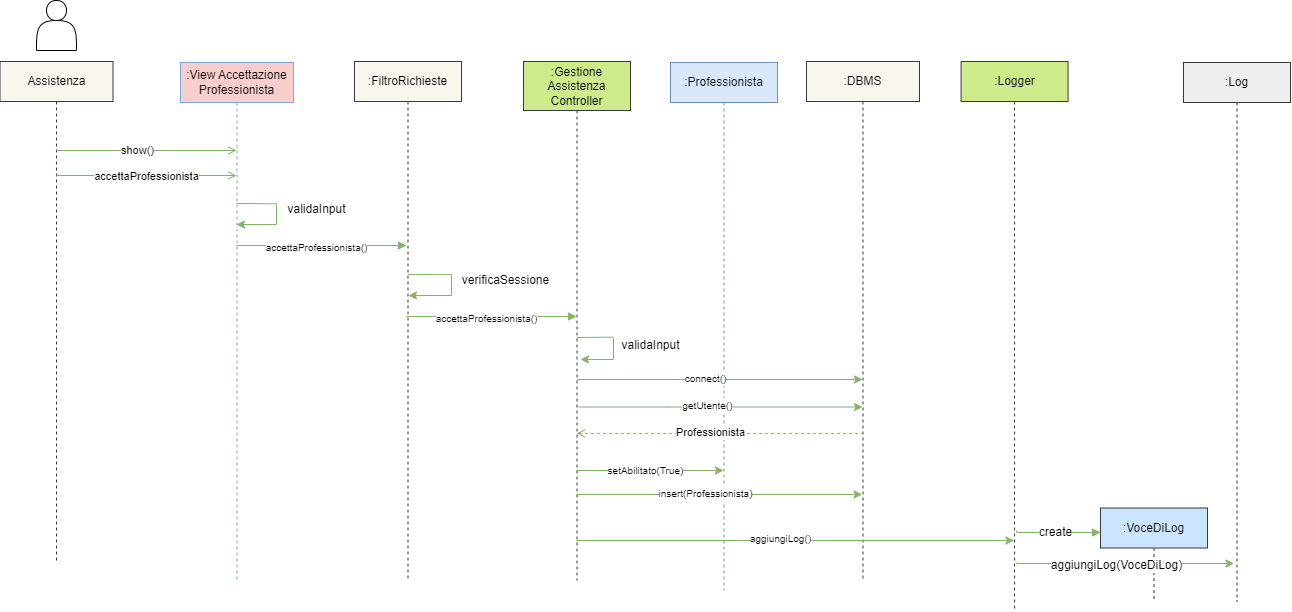

The diagram above was exported from draw.io. Its source (the exported page's mxGraphModel, read from the mxfile embedded in the PNG):
<mxGraphModel dx="660" dy="955" grid="1" gridSize="10" guides="1" tooltips="1" connect="1" arrows="1" fold="1" page="1" pageScale="1" pageWidth="850" pageHeight="1100" background="#655353" math="0" shadow="0">
  <root>
    <mxCell id="0" />
    <mxCell id="1" parent="0" />
    <mxCell id="aM9ryv3xv72pqoxQDRHE-1" value="&lt;font color=&quot;#000000&quot;&gt;:View Accettazione&lt;br&gt;Professionista&lt;br&gt;&lt;/font&gt;" style="shape=umlLifeline;perimeter=lifelinePerimeter;whiteSpace=wrap;html=1;container=0;dropTarget=0;collapsible=0;recursiveResize=0;outlineConnect=0;portConstraint=eastwest;newEdgeStyle={&quot;edgeStyle&quot;:&quot;elbowEdgeStyle&quot;,&quot;elbow&quot;:&quot;vertical&quot;,&quot;curved&quot;:0,&quot;rounded&quot;:0};fillColor=#f8cecc;strokeColor=#7EA6E0;" parent="1" vertex="1">
      <mxGeometry x="414" y="222" width="113" height="518" as="geometry" />
    </mxCell>
    <mxCell id="aM9ryv3xv72pqoxQDRHE-5" value="&lt;font color=&quot;#000000&quot;&gt;:FiltroRichieste&lt;/font&gt;" style="shape=umlLifeline;perimeter=lifelinePerimeter;whiteSpace=wrap;html=1;container=0;dropTarget=0;collapsible=0;recursiveResize=0;outlineConnect=0;portConstraint=eastwest;newEdgeStyle={&quot;edgeStyle&quot;:&quot;elbowEdgeStyle&quot;,&quot;elbow&quot;:&quot;vertical&quot;,&quot;curved&quot;:0,&quot;rounded&quot;:0};fillColor=#f9f7ed;strokeColor=#36393d;" parent="1" vertex="1">
      <mxGeometry x="588" y="221" width="107" height="519" as="geometry" />
    </mxCell>
    <mxCell id="Yb24JB4TYnkaWDeFjHNp-1" value="" style="shape=actor;whiteSpace=wrap;html=1;" parent="1" vertex="1">
      <mxGeometry x="270" y="160" width="40" height="50" as="geometry" />
    </mxCell>
    <mxCell id="Yb24JB4TYnkaWDeFjHNp-2" value="&lt;font color=&quot;#000000&quot;&gt;Assistenza&lt;/font&gt;" style="shape=umlLifeline;perimeter=lifelinePerimeter;whiteSpace=wrap;html=1;container=0;dropTarget=0;collapsible=0;recursiveResize=0;outlineConnect=0;portConstraint=eastwest;newEdgeStyle={&quot;edgeStyle&quot;:&quot;elbowEdgeStyle&quot;,&quot;elbow&quot;:&quot;vertical&quot;,&quot;curved&quot;:0,&quot;rounded&quot;:0};fillColor=#f9f7ed;strokeColor=#36393d;" parent="1" vertex="1">
      <mxGeometry x="233.5" y="221" width="113" height="499" as="geometry" />
    </mxCell>
    <mxCell id="Yb24JB4TYnkaWDeFjHNp-4" value="" style="html=1;verticalAlign=bottom;endArrow=open;edgeStyle=elbowEdgeStyle;elbow=vertical;curved=0;rounded=0;fillColor=#d5e8d4;strokeColor=#82b366;endFill=0;" parent="1" edge="1">
      <mxGeometry relative="1" as="geometry">
        <mxPoint x="290" y="310" as="sourcePoint" />
        <Array as="points">
          <mxPoint x="422" y="310" />
        </Array>
        <mxPoint x="470" y="310" as="targetPoint" />
      </mxGeometry>
    </mxCell>
    <mxCell id="Yb24JB4TYnkaWDeFjHNp-6" value="show()" style="edgeLabel;html=1;align=center;verticalAlign=middle;resizable=0;points=[];labelBackgroundColor=#ffffff;fontColor=#000000;" parent="Yb24JB4TYnkaWDeFjHNp-4" vertex="1" connectable="0">
      <mxGeometry x="-0.1732" y="3" relative="1" as="geometry">
        <mxPoint x="6" y="3" as="offset" />
      </mxGeometry>
    </mxCell>
    <mxCell id="Yb24JB4TYnkaWDeFjHNp-12" value="&lt;font color=&quot;#000000&quot;&gt;validaInput&lt;/font&gt;" style="text;html=1;align=center;verticalAlign=middle;resizable=0;points=[];autosize=1;strokeColor=none;fillColor=none;" parent="1" vertex="1">
      <mxGeometry x="510" y="354" width="80" height="30" as="geometry" />
    </mxCell>
    <mxCell id="Yb24JB4TYnkaWDeFjHNp-14" style="edgeStyle=elbowEdgeStyle;rounded=0;orthogonalLoop=1;jettySize=auto;html=1;elbow=vertical;curved=0;strokeColor=#82b366;fillColor=#d5e8d4;endArrow=none;endFill=0;" parent="1" edge="1">
      <mxGeometry relative="1" as="geometry">
        <mxPoint x="510" y="363" as="targetPoint" />
        <mxPoint x="470" y="363" as="sourcePoint" />
      </mxGeometry>
    </mxCell>
    <mxCell id="Yb24JB4TYnkaWDeFjHNp-15" style="edgeStyle=orthogonalEdgeStyle;rounded=0;orthogonalLoop=1;jettySize=auto;html=1;strokeColor=#82b366;fillColor=#d5e8d4;endArrow=classic;endFill=1;" parent="1" edge="1">
      <mxGeometry relative="1" as="geometry">
        <mxPoint x="470" y="384" as="targetPoint" />
        <Array as="points">
          <mxPoint x="510" y="364" />
          <mxPoint x="510" y="384" />
        </Array>
        <mxPoint x="510" y="363" as="sourcePoint" />
      </mxGeometry>
    </mxCell>
    <mxCell id="Yb24JB4TYnkaWDeFjHNp-16" style="edgeStyle=elbowEdgeStyle;rounded=0;orthogonalLoop=1;jettySize=auto;html=1;elbow=vertical;curved=0;strokeColor=#82b366;fillColor=#d5e8d4;endArrow=none;endFill=0;" parent="1" edge="1">
      <mxGeometry relative="1" as="geometry">
        <mxPoint x="685" y="434" as="targetPoint" />
        <mxPoint x="641.3103448275863" y="433.9655172413793" as="sourcePoint" />
      </mxGeometry>
    </mxCell>
    <mxCell id="Yb24JB4TYnkaWDeFjHNp-17" style="edgeStyle=orthogonalEdgeStyle;rounded=0;orthogonalLoop=1;jettySize=auto;html=1;strokeColor=#82b366;fillColor=#d5e8d4;endArrow=classic;endFill=1;" parent="1" edge="1">
      <mxGeometry relative="1" as="geometry">
        <mxPoint x="642" y="455" as="targetPoint" />
        <Array as="points">
          <mxPoint x="685" y="455" />
        </Array>
        <mxPoint x="685" y="433.97" as="sourcePoint" />
      </mxGeometry>
    </mxCell>
    <mxCell id="Yb24JB4TYnkaWDeFjHNp-18" value="verificaSessione" style="text;html=1;align=center;verticalAlign=middle;resizable=0;points=[];autosize=1;strokeColor=none;fillColor=none;fontSize=12;fontFamily=Helvetica;fontColor=#000000;" parent="1" vertex="1">
      <mxGeometry x="684" y="425" width="110" height="30" as="geometry" />
    </mxCell>
    <mxCell id="Yb24JB4TYnkaWDeFjHNp-19" value="" style="html=1;verticalAlign=bottom;endArrow=block;edgeStyle=elbowEdgeStyle;elbow=vertical;curved=0;rounded=0;fillColor=#d5e8d4;strokeColor=#82b366;endFill=1;" parent="1" target="Yb24JB4TYnkaWDeFjHNp-31" edge="1">
      <mxGeometry relative="1" as="geometry">
        <mxPoint x="640" y="476" as="sourcePoint" />
        <Array as="points">
          <mxPoint x="720" y="476" />
          <mxPoint x="771" y="414" />
        </Array>
        <mxPoint x="804" y="476" as="targetPoint" />
      </mxGeometry>
    </mxCell>
    <mxCell id="Yb24JB4TYnkaWDeFjHNp-20" value="&lt;font style=&quot;font-size: 10px;&quot;&gt;accettaProfessionista()&lt;/font&gt;" style="text;html=1;align=center;verticalAlign=middle;resizable=0;points=[];autosize=1;strokeColor=none;fillColor=none;labelBackgroundColor=#ffffff;fontColor=#000000;" parent="1" vertex="1">
      <mxGeometry x="655" y="463" width="130" height="30" as="geometry" />
    </mxCell>
    <mxCell id="Yb24JB4TYnkaWDeFjHNp-31" value="&lt;font color=&quot;#000000&quot;&gt;:Gestione Assistenza&lt;br&gt;Controller&lt;/font&gt;" style="shape=umlLifeline;perimeter=lifelinePerimeter;whiteSpace=wrap;html=1;container=0;dropTarget=0;collapsible=0;recursiveResize=0;outlineConnect=0;portConstraint=eastwest;newEdgeStyle={&quot;edgeStyle&quot;:&quot;elbowEdgeStyle&quot;,&quot;elbow&quot;:&quot;vertical&quot;,&quot;curved&quot;:0,&quot;rounded&quot;:0};fillColor=#cdeb8b;strokeColor=#36393d;size=49;" parent="1" vertex="1">
      <mxGeometry x="757" y="221" width="107" height="519" as="geometry" />
    </mxCell>
    <mxCell id="Yb24JB4TYnkaWDeFjHNp-34" value="validaInput" style="text;html=1;align=center;verticalAlign=middle;resizable=0;points=[];autosize=1;strokeColor=none;fillColor=none;fontSize=12;fontFamily=Helvetica;fontColor=#000000;" parent="1" vertex="1">
      <mxGeometry x="844" y="490" width="80" height="30" as="geometry" />
    </mxCell>
    <mxCell id="Yb24JB4TYnkaWDeFjHNp-35" value="&lt;font color=&quot;#000000&quot;&gt;:DBMS&lt;/font&gt;" style="shape=umlLifeline;perimeter=lifelinePerimeter;whiteSpace=wrap;html=1;container=0;dropTarget=0;collapsible=0;recursiveResize=0;outlineConnect=0;portConstraint=eastwest;newEdgeStyle={&quot;edgeStyle&quot;:&quot;elbowEdgeStyle&quot;,&quot;elbow&quot;:&quot;vertical&quot;,&quot;curved&quot;:0,&quot;rounded&quot;:0};fillColor=#f9f7ed;strokeColor=#36393d;" parent="1" vertex="1">
      <mxGeometry x="1040" y="221" width="113" height="519" as="geometry" />
    </mxCell>
    <mxCell id="Yb24JB4TYnkaWDeFjHNp-37" style="edgeStyle=elbowEdgeStyle;rounded=0;orthogonalLoop=1;jettySize=auto;html=1;elbow=vertical;curved=0;strokeColor=#82b366;fillColor=#d5e8d4;endArrow=none;endFill=0;" parent="1" edge="1">
      <mxGeometry relative="1" as="geometry">
        <mxPoint x="847" y="497" as="targetPoint" />
        <mxPoint x="810.4285714285713" y="497" as="sourcePoint" />
      </mxGeometry>
    </mxCell>
    <mxCell id="Yb24JB4TYnkaWDeFjHNp-38" style="edgeStyle=orthogonalEdgeStyle;rounded=0;orthogonalLoop=1;jettySize=auto;html=1;strokeColor=#82b366;fillColor=#d5e8d4;endArrow=classic;endFill=1;" parent="1" edge="1">
      <mxGeometry relative="1" as="geometry">
        <mxPoint x="814" y="519" as="targetPoint" />
        <Array as="points">
          <mxPoint x="847" y="498" />
          <mxPoint x="847" y="518" />
        </Array>
        <mxPoint x="847" y="497" as="sourcePoint" />
      </mxGeometry>
    </mxCell>
    <mxCell id="Yb24JB4TYnkaWDeFjHNp-56" value="&lt;font color=&quot;#000000&quot;&gt;:Logger&lt;/font&gt;" style="shape=umlLifeline;perimeter=lifelinePerimeter;whiteSpace=wrap;html=1;container=0;dropTarget=0;collapsible=0;recursiveResize=0;outlineConnect=0;portConstraint=eastwest;newEdgeStyle={&quot;edgeStyle&quot;:&quot;elbowEdgeStyle&quot;,&quot;elbow&quot;:&quot;vertical&quot;,&quot;curved&quot;:0,&quot;rounded&quot;:0};fillColor=#cdeb8b;strokeColor=#36393d;" parent="1" vertex="1">
      <mxGeometry x="1194.57" y="221" width="107" height="549" as="geometry" />
    </mxCell>
    <mxCell id="Yb24JB4TYnkaWDeFjHNp-57" value="" style="html=1;verticalAlign=bottom;endArrow=classic;edgeStyle=elbowEdgeStyle;elbow=vertical;curved=0;rounded=0;fillColor=#d5e8d4;strokeColor=#82b366;endFill=1;" parent="1" edge="1" target="Yb24JB4TYnkaWDeFjHNp-35">
      <mxGeometry relative="1" as="geometry">
        <mxPoint x="810.4285714285713" y="539" as="sourcePoint" />
        <Array as="points">
          <mxPoint x="900" y="539" />
          <mxPoint x="951" y="477" />
        </Array>
        <mxPoint x="1064" y="539" as="targetPoint" />
      </mxGeometry>
    </mxCell>
    <mxCell id="Yb24JB4TYnkaWDeFjHNp-59" value="" style="html=1;verticalAlign=bottom;endArrow=block;edgeStyle=elbowEdgeStyle;elbow=vertical;curved=0;rounded=0;fillColor=#d5e8d4;strokeColor=#82b366;endFill=1;" parent="1" edge="1">
      <mxGeometry relative="1" as="geometry">
        <mxPoint x="1250" y="690" as="sourcePoint" />
        <Array as="points">
          <mxPoint x="1301" y="692" />
          <mxPoint x="1352" y="630" />
        </Array>
        <mxPoint x="1334" y="692" as="targetPoint" />
      </mxGeometry>
    </mxCell>
    <mxCell id="Yb24JB4TYnkaWDeFjHNp-60" value="&lt;font&gt;create&lt;/font&gt;" style="text;html=1;align=center;verticalAlign=middle;resizable=0;points=[];autosize=1;strokeColor=none;fillColor=none;labelBackgroundColor=#ffffff;fontColor=#000000;" parent="1" vertex="1">
      <mxGeometry x="1259" y="677" width="60" height="30" as="geometry" />
    </mxCell>
    <mxCell id="Yb24JB4TYnkaWDeFjHNp-61" value="&lt;font color=&quot;#000000&quot;&gt;:VoceDiLog&lt;/font&gt;" style="shape=umlLifeline;perimeter=lifelinePerimeter;whiteSpace=wrap;html=1;container=0;dropTarget=0;collapsible=0;recursiveResize=0;outlineConnect=0;portConstraint=eastwest;newEdgeStyle={&quot;edgeStyle&quot;:&quot;elbowEdgeStyle&quot;,&quot;elbow&quot;:&quot;vertical&quot;,&quot;curved&quot;:0,&quot;rounded&quot;:0};fillColor=#cce5ff;strokeColor=#36393d;" parent="1" vertex="1">
      <mxGeometry x="1334" y="667.5" width="107" height="92.5" as="geometry" />
    </mxCell>
    <mxCell id="Yb24JB4TYnkaWDeFjHNp-63" value="" style="html=1;verticalAlign=bottom;endArrow=classic;edgeStyle=elbowEdgeStyle;elbow=vertical;curved=0;rounded=0;fillColor=#d5e8d4;strokeColor=#82b366;endFill=1;entryX=0.472;entryY=0.928;entryDx=0;entryDy=0;entryPerimeter=0;" parent="1" target="Yb24JB4TYnkaWDeFjHNp-65" edge="1">
      <mxGeometry relative="1" as="geometry">
        <mxPoint x="1250" y="722" as="sourcePoint" />
        <Array as="points">
          <mxPoint x="1317.57" y="723" />
          <mxPoint x="1368.57" y="661" />
        </Array>
        <mxPoint x="1531" y="723" as="targetPoint" />
      </mxGeometry>
    </mxCell>
    <mxCell id="Yb24JB4TYnkaWDeFjHNp-64" value="&lt;font&gt;aggiungiLog(VoceDiLog)&lt;/font&gt;" style="text;html=1;align=center;verticalAlign=middle;resizable=0;points=[];autosize=1;strokeColor=none;fillColor=none;labelBackgroundColor=#ffffff;fontColor=#000000;" parent="1" vertex="1">
      <mxGeometry x="1275" y="710" width="150" height="30" as="geometry" />
    </mxCell>
    <mxCell id="Yb24JB4TYnkaWDeFjHNp-65" value="&lt;font color=&quot;#000000&quot;&gt;:Log&lt;/font&gt;" style="shape=umlLifeline;perimeter=lifelinePerimeter;whiteSpace=wrap;html=1;container=0;dropTarget=0;collapsible=0;recursiveResize=0;outlineConnect=0;portConstraint=eastwest;newEdgeStyle={&quot;edgeStyle&quot;:&quot;elbowEdgeStyle&quot;,&quot;elbow&quot;:&quot;vertical&quot;,&quot;curved&quot;:0,&quot;rounded&quot;:0};fillColor=#eeeeee;strokeColor=#36393d;" parent="1" vertex="1">
      <mxGeometry x="1417" y="222" width="107" height="539" as="geometry" />
    </mxCell>
    <mxCell id="QyxA_KFHhbE35tuRCElM-1" value="" style="html=1;verticalAlign=bottom;endArrow=open;edgeStyle=elbowEdgeStyle;elbow=vertical;curved=0;rounded=0;fillColor=#d5e8d4;strokeColor=#82b366;endFill=0;" parent="1" edge="1">
      <mxGeometry relative="1" as="geometry">
        <mxPoint x="289.81034482758605" y="335" as="sourcePoint" />
        <Array as="points">
          <mxPoint x="432" y="335" />
        </Array>
        <mxPoint x="470" y="335" as="targetPoint" />
      </mxGeometry>
    </mxCell>
    <mxCell id="QyxA_KFHhbE35tuRCElM-2" value="accettaProfessionista" style="edgeLabel;html=1;align=center;verticalAlign=middle;resizable=0;points=[];labelBackgroundColor=#ffffff;fontColor=#000000;" parent="QyxA_KFHhbE35tuRCElM-1" vertex="1" connectable="0">
      <mxGeometry x="-0.1732" y="3" relative="1" as="geometry">
        <mxPoint x="16" y="4" as="offset" />
      </mxGeometry>
    </mxCell>
    <mxCell id="QyxA_KFHhbE35tuRCElM-11" value="&lt;font color=&quot;#000000&quot;&gt;:Professionista&lt;/font&gt;" style="shape=umlLifeline;perimeter=lifelinePerimeter;whiteSpace=wrap;html=1;container=0;dropTarget=0;collapsible=0;recursiveResize=0;outlineConnect=0;portConstraint=eastwest;newEdgeStyle={&quot;edgeStyle&quot;:&quot;elbowEdgeStyle&quot;,&quot;elbow&quot;:&quot;vertical&quot;,&quot;curved&quot;:0,&quot;rounded&quot;:0};fillColor=#dae8fc;strokeColor=#6c8ebf;" parent="1" vertex="1">
      <mxGeometry x="904" y="222" width="107" height="528" as="geometry" />
    </mxCell>
    <mxCell id="QyxA_KFHhbE35tuRCElM-12" value="&lt;font style=&quot;font-size: 10px;&quot;&gt;connect()&lt;/font&gt;" style="text;html=1;align=center;verticalAlign=middle;resizable=0;points=[];autosize=1;strokeColor=none;fillColor=none;labelBackgroundColor=#ffffff;fontColor=#000000;" parent="1" vertex="1">
      <mxGeometry x="904" y="522.5" width="70" height="30" as="geometry" />
    </mxCell>
    <mxCell id="QyxA_KFHhbE35tuRCElM-20" value="" style="html=1;verticalAlign=bottom;endArrow=block;edgeStyle=elbowEdgeStyle;elbow=vertical;curved=0;rounded=0;fillColor=#d5e8d4;strokeColor=#82b366;endFill=1;" parent="1" edge="1">
      <mxGeometry relative="1" as="geometry">
        <mxPoint x="470" y="405" as="sourcePoint" />
        <Array as="points">
          <mxPoint x="550" y="405" />
          <mxPoint x="601" y="343" />
        </Array>
        <mxPoint x="640" y="405" as="targetPoint" />
      </mxGeometry>
    </mxCell>
    <mxCell id="QyxA_KFHhbE35tuRCElM-21" value="&lt;font style=&quot;font-size: 10px;&quot;&gt;accettaProfessionista()&lt;/font&gt;" style="text;html=1;align=center;verticalAlign=middle;resizable=0;points=[];autosize=1;strokeColor=none;fillColor=none;labelBackgroundColor=#ffffff;fontColor=#000000;" parent="1" vertex="1">
      <mxGeometry x="485" y="392" width="130" height="30" as="geometry" />
    </mxCell>
    <mxCell id="CvoUcGB5AC8j_a2ly5Y4-1" value="" style="html=1;verticalAlign=bottom;endArrow=classic;edgeStyle=elbowEdgeStyle;elbow=vertical;curved=0;rounded=0;fillColor=#d5e8d4;strokeColor=#82b366;endFill=1;" parent="1" source="Yb24JB4TYnkaWDeFjHNp-31" target="Yb24JB4TYnkaWDeFjHNp-56" edge="1">
      <mxGeometry relative="1" as="geometry">
        <mxPoint x="830.7185714285713" y="666.5" as="sourcePoint" />
        <Array as="points">
          <mxPoint x="940" y="700" />
          <mxPoint x="920.29" y="666.5" />
          <mxPoint x="971.29" y="604.5" />
        </Array>
        <mxPoint x="1084.29" y="666.5" as="targetPoint" />
      </mxGeometry>
    </mxCell>
    <mxCell id="CvoUcGB5AC8j_a2ly5Y4-2" value="&lt;font style=&quot;font-size: 10px;&quot;&gt;aggiungiLog()&lt;br&gt;&lt;/font&gt;" style="text;html=1;align=center;verticalAlign=middle;resizable=0;points=[];autosize=1;strokeColor=none;fillColor=none;labelBackgroundColor=#ffffff;fontColor=#000000;" parent="1" vertex="1">
      <mxGeometry x="974" y="683" width="80" height="30" as="geometry" />
    </mxCell>
    <mxCell id="RbATL5ubidebfykrBcMy-2" value="" style="html=1;verticalAlign=bottom;endArrow=classic;edgeStyle=elbowEdgeStyle;elbow=vertical;curved=0;rounded=0;fillColor=#d5e8d4;strokeColor=#82b366;endFill=1;" edge="1" parent="1" target="Yb24JB4TYnkaWDeFjHNp-35">
      <mxGeometry relative="1" as="geometry">
        <mxPoint x="812.2185714285713" y="566.5" as="sourcePoint" />
        <Array as="points">
          <mxPoint x="901.79" y="566.5" />
          <mxPoint x="952.79" y="504.5" />
        </Array>
        <mxPoint x="1065.79" y="566.5" as="targetPoint" />
      </mxGeometry>
    </mxCell>
    <mxCell id="RbATL5ubidebfykrBcMy-3" value="&lt;font style=&quot;font-size: 10px;&quot;&gt;getUtente()&lt;br&gt;&lt;/font&gt;" style="text;html=1;align=center;verticalAlign=middle;resizable=0;points=[];autosize=1;strokeColor=none;fillColor=none;labelBackgroundColor=#ffffff;fontColor=#000000;" vertex="1" parent="1">
      <mxGeometry x="905.79" y="550" width="70" height="30" as="geometry" />
    </mxCell>
    <mxCell id="RbATL5ubidebfykrBcMy-6" value="" style="html=1;verticalAlign=bottom;endArrow=none;edgeStyle=elbowEdgeStyle;elbow=vertical;curved=0;rounded=0;fillColor=#d5e8d4;strokeColor=#82b366;endFill=0;startArrow=open;startFill=0;dashed=1;" edge="1" parent="1" source="Yb24JB4TYnkaWDeFjHNp-31" target="Yb24JB4TYnkaWDeFjHNp-35">
      <mxGeometry relative="1" as="geometry">
        <mxPoint x="843.9985714285713" y="592.9200000000001" as="sourcePoint" />
        <Array as="points">
          <mxPoint x="1020.8700000000001" y="592.9200000000001" />
        </Array>
        <mxPoint x="1016.6010000000001" y="592.5440000000001" as="targetPoint" />
      </mxGeometry>
    </mxCell>
    <mxCell id="RbATL5ubidebfykrBcMy-7" value="&lt;font style=&quot;font-size: 11px;&quot;&gt;Professionista&lt;/font&gt;" style="edgeLabel;html=1;align=center;verticalAlign=middle;resizable=0;points=[];fontSize=12;fontFamily=Helvetica;fontColor=#000000;labelBackgroundColor=#ffffff;" vertex="1" connectable="0" parent="RbATL5ubidebfykrBcMy-6">
      <mxGeometry x="-0.0648" y="1" relative="1" as="geometry">
        <mxPoint as="offset" />
      </mxGeometry>
    </mxCell>
    <mxCell id="RbATL5ubidebfykrBcMy-10" value="" style="html=1;verticalAlign=bottom;endArrow=classic;edgeStyle=elbowEdgeStyle;elbow=vertical;curved=0;rounded=0;fillColor=#d5e8d4;strokeColor=#82b366;endFill=1;" edge="1" parent="1" target="QyxA_KFHhbE35tuRCElM-11">
      <mxGeometry relative="1" as="geometry">
        <mxPoint x="810" y="630" as="sourcePoint" />
        <Array as="points">
          <mxPoint x="860" y="630" />
        </Array>
        <mxPoint x="953.29" y="630" as="targetPoint" />
      </mxGeometry>
    </mxCell>
    <mxCell id="RbATL5ubidebfykrBcMy-9" value="&lt;font style=&quot;font-size: 10px;&quot;&gt;setAbilitato(True)&lt;/font&gt;" style="text;html=1;align=center;verticalAlign=middle;resizable=0;points=[];autosize=1;strokeColor=none;fillColor=none;labelBackgroundColor=#ffffff;fontColor=#000000;" vertex="1" parent="1">
      <mxGeometry x="829" y="615" width="100" height="30" as="geometry" />
    </mxCell>
    <mxCell id="RbATL5ubidebfykrBcMy-11" value="" style="html=1;verticalAlign=bottom;endArrow=classic;edgeStyle=elbowEdgeStyle;elbow=vertical;curved=0;rounded=0;fillColor=#d5e8d4;strokeColor=#82b366;endFill=1;" edge="1" parent="1">
      <mxGeometry relative="1" as="geometry">
        <mxPoint x="809.9985714285714" y="654" as="sourcePoint" />
        <Array as="points">
          <mxPoint x="899.57" y="654" />
          <mxPoint x="950.57" y="592" />
        </Array>
        <mxPoint x="1095.57" y="654" as="targetPoint" />
      </mxGeometry>
    </mxCell>
    <mxCell id="RbATL5ubidebfykrBcMy-12" value="&lt;font style=&quot;font-size: 10px;&quot;&gt;insert(Professionista)&lt;/font&gt;" style="text;html=1;align=center;verticalAlign=middle;resizable=0;points=[];autosize=1;strokeColor=none;fillColor=none;labelBackgroundColor=#ffffff;fontColor=#000000;" vertex="1" parent="1">
      <mxGeometry x="878.57" y="637.5" width="120" height="30" as="geometry" />
    </mxCell>
  </root>
</mxGraphModel>